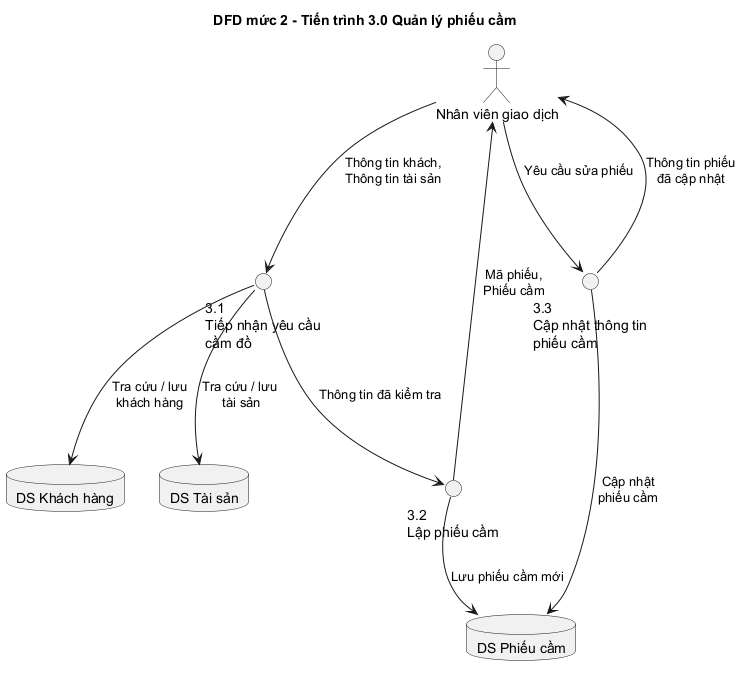

The diagram above was rendered by PlantUML. Its source (embedded in the PNG):
@startuml
title DFD mức 2 - Tiến trình 3.0 Quản lý phiếu cầm

actor "Nhân viên giao dịch" as NV
database "DS Khách hàng" as D1
database "DS Tài sản" as D2
database "DS Phiếu cầm" as D3

circle "3.1\nTiếp nhận yêu cầu\ncầm đồ" as P31
circle "3.2\nLập phiếu cầm" as P32
circle "3.3\nCập nhật thông tin\nphiếu cầm" as P33

NV --> P31 : Thông tin khách,\nThông tin tài sản
P31 --> D1 : Tra cứu / lưu\nkhách hàng
P31 --> D2 : Tra cứu / lưu\n tài sản

P31 --> P32 : Thông tin đã kiểm tra
P32 --> D3 : Lưu phiếu cầm mới
P32 --> NV : Mã phiếu,\nPhiếu cầm

NV --> P33 : Yêu cầu sửa phiếu
P33 --> D3 : Cập nhật\nphiếu cầm
P33 --> NV : Thông tin phiếu\nđã cập nhật

@enduml